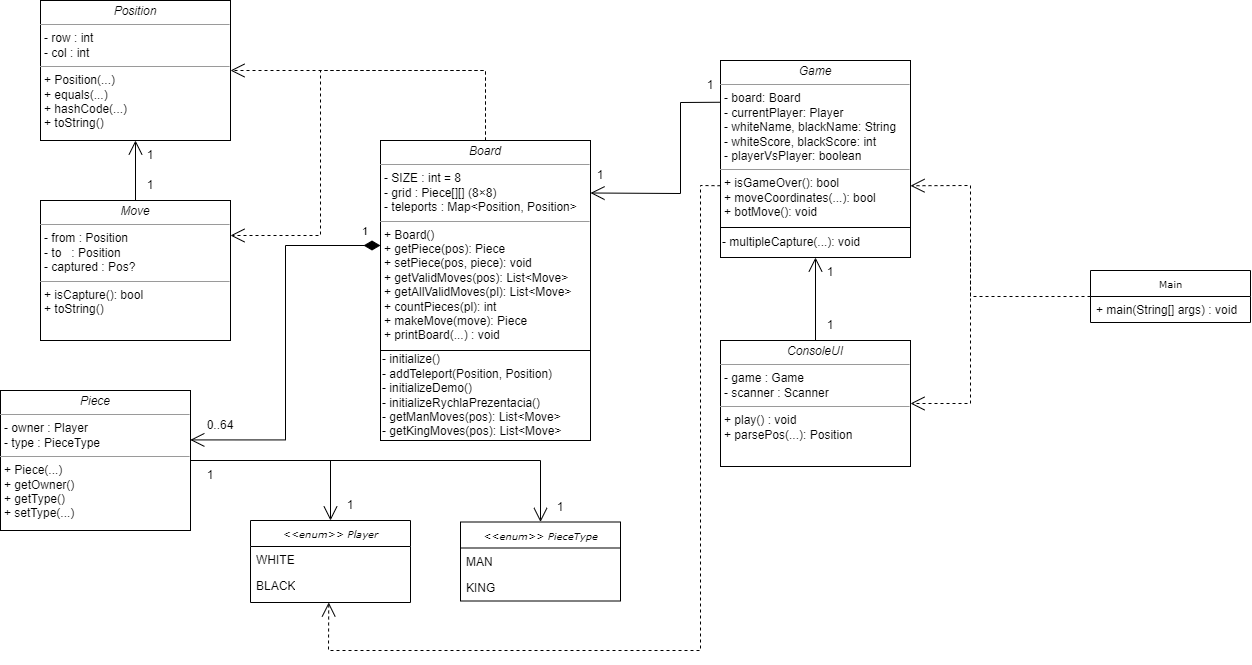

The diagram above was exported from draw.io. Its source (the exported page's mxGraphModel, read from the mxfile embedded in the PNG):
<mxGraphModel dx="1340" dy="804" grid="1" gridSize="10" guides="1" tooltips="1" connect="1" arrows="1" fold="1" page="1" pageScale="1" pageWidth="850" pageHeight="1100" background="none" math="0" shadow="0">
  <root>
    <mxCell id="0" />
    <mxCell id="1" parent="0" />
    <mxCell id="17acba5748e5396b-2" value="Main" style="swimlane;html=1;fontStyle=0;childLayout=stackLayout;horizontal=1;startSize=26;fillColor=none;horizontalStack=0;resizeParent=1;resizeLast=0;collapsible=1;marginBottom=0;swimlaneFillColor=#ffffff;rounded=0;shadow=0;comic=0;labelBackgroundColor=none;strokeWidth=1;fontFamily=Verdana;fontSize=10;align=center;" parent="1" vertex="1">
      <mxGeometry x="1160" y="300" width="160" height="52" as="geometry" />
    </mxCell>
    <mxCell id="17acba5748e5396b-3" value="+ main(String[] args) : void" style="text;html=1;strokeColor=none;fillColor=none;align=left;verticalAlign=top;spacingLeft=4;spacingRight=4;whiteSpace=wrap;overflow=hidden;rotatable=0;points=[[0,0.5],[1,0.5]];portConstraint=eastwest;" parent="17acba5748e5396b-2" vertex="1">
      <mxGeometry y="26" width="160" height="26" as="geometry" />
    </mxCell>
    <mxCell id="17acba5748e5396b-44" value="&lt;i&gt;&amp;lt;&amp;lt;enum&amp;gt;&amp;gt; PieceType&lt;/i&gt;" style="swimlane;html=1;fontStyle=0;childLayout=stackLayout;horizontal=1;startSize=26;fillColor=none;horizontalStack=0;resizeParent=1;resizeLast=0;collapsible=1;marginBottom=0;swimlaneFillColor=#ffffff;rounded=0;shadow=0;comic=0;labelBackgroundColor=none;strokeWidth=1;fontFamily=Verdana;fontSize=10;align=center;" parent="1" vertex="1">
      <mxGeometry x="530" y="551.5" width="160" height="79" as="geometry" />
    </mxCell>
    <mxCell id="17acba5748e5396b-45" value="MAN" style="text;html=1;strokeColor=none;fillColor=none;align=left;verticalAlign=top;spacingLeft=4;spacingRight=4;whiteSpace=wrap;overflow=hidden;rotatable=0;points=[[0,0.5],[1,0.5]];portConstraint=eastwest;" parent="17acba5748e5396b-44" vertex="1">
      <mxGeometry y="26" width="160" height="26" as="geometry" />
    </mxCell>
    <mxCell id="17acba5748e5396b-47" value="KING" style="text;html=1;strokeColor=none;fillColor=none;align=left;verticalAlign=top;spacingLeft=4;spacingRight=4;whiteSpace=wrap;overflow=hidden;rotatable=0;points=[[0,0.5],[1,0.5]];portConstraint=eastwest;" parent="17acba5748e5396b-44" vertex="1">
      <mxGeometry y="52" width="160" height="26" as="geometry" />
    </mxCell>
    <mxCell id="5d2195bd80daf111-1" value="&lt;i&gt;&amp;lt;&amp;lt;enum&amp;gt;&amp;gt; Player&lt;/i&gt;" style="swimlane;html=1;fontStyle=0;childLayout=stackLayout;horizontal=1;startSize=26;fillColor=none;horizontalStack=0;resizeParent=1;resizeLast=0;collapsible=1;marginBottom=0;swimlaneFillColor=#ffffff;rounded=0;shadow=0;comic=0;labelBackgroundColor=none;strokeWidth=1;fontFamily=Verdana;fontSize=10;align=center;" parent="1" vertex="1">
      <mxGeometry x="320" y="550" width="160" height="82" as="geometry" />
    </mxCell>
    <mxCell id="5d2195bd80daf111-2" value="WHITE" style="text;html=1;strokeColor=none;fillColor=none;align=left;verticalAlign=top;spacingLeft=4;spacingRight=4;whiteSpace=wrap;overflow=hidden;rotatable=0;points=[[0,0.5],[1,0.5]];portConstraint=eastwest;" parent="5d2195bd80daf111-1" vertex="1">
      <mxGeometry y="26" width="160" height="26" as="geometry" />
    </mxCell>
    <mxCell id="5d2195bd80daf111-3" value="BLACK" style="text;html=1;strokeColor=none;fillColor=none;align=left;verticalAlign=top;spacingLeft=4;spacingRight=4;whiteSpace=wrap;overflow=hidden;rotatable=0;points=[[0,0.5],[1,0.5]];portConstraint=eastwest;" parent="5d2195bd80daf111-1" vertex="1">
      <mxGeometry y="52" width="160" height="26" as="geometry" />
    </mxCell>
    <mxCell id="5d2195bd80daf111-9" value="&lt;p style=&quot;margin:0px;margin-top:4px;text-align:center;&quot;&gt;&lt;i&gt;ConsoleUI&lt;/i&gt;&lt;/p&gt;&lt;hr size=&quot;1&quot;&gt;&lt;p style=&quot;margin:0px;margin-left:4px;&quot;&gt;- game : Game&amp;nbsp;&lt;br&gt;- scanner : Scanner&lt;/p&gt;&lt;hr size=&quot;1&quot;&gt;&lt;p style=&quot;margin:0px;margin-left:4px;&quot;&gt;+ play() : void&lt;br&gt;&lt;/p&gt;&lt;p style=&quot;margin:0px;margin-left:4px;&quot;&gt;+ parsePos(...): Position&amp;nbsp;&lt;/p&gt;" style="verticalAlign=top;align=left;overflow=fill;fontSize=12;fontFamily=Helvetica;html=1;rounded=0;shadow=0;comic=0;labelBackgroundColor=none;strokeWidth=1" parent="1" vertex="1">
      <mxGeometry x="790" y="370" width="190" height="126" as="geometry" />
    </mxCell>
    <mxCell id="5d2195bd80daf111-10" value="&lt;p style=&quot;margin:0px;margin-top:4px;text-align:center;&quot;&gt;&lt;i&gt;Game&lt;/i&gt;&lt;/p&gt;&lt;hr size=&quot;1&quot;&gt;&lt;p style=&quot;margin:0px;margin-left:4px;&quot;&gt;- board: Board&lt;br&gt;- currentPlayer: Player&lt;/p&gt;&lt;p style=&quot;margin:0px;margin-left:4px;&quot;&gt;- whiteName, blackName: String&lt;/p&gt;&lt;p style=&quot;margin:0px;margin-left:4px;&quot;&gt;- whiteScore, blackScore: int&lt;/p&gt;&lt;p style=&quot;margin:0px;margin-left:4px;&quot;&gt;- playerVsPlayer: boolean&lt;/p&gt;&lt;hr size=&quot;1&quot;&gt;&lt;p style=&quot;margin:0px;margin-left:4px;&quot;&gt;+ isGameOver(): bool&lt;br&gt;+ moveCoordinates(...): bool&amp;nbsp;&lt;/p&gt;&lt;p style=&quot;margin:0px;margin-left:4px;&quot;&gt;+ botMove(): void&lt;/p&gt;" style="verticalAlign=top;align=left;overflow=fill;fontSize=12;fontFamily=Helvetica;html=1;rounded=0;shadow=0;comic=0;labelBackgroundColor=none;strokeWidth=1" parent="1" vertex="1">
      <mxGeometry x="790" y="90" width="190" height="167" as="geometry" />
    </mxCell>
    <mxCell id="5d2195bd80daf111-15" value="&lt;p style=&quot;margin:0px;margin-top:4px;text-align:center;&quot;&gt;&lt;i&gt;Board&lt;/i&gt;&lt;/p&gt;&lt;hr size=&quot;1&quot;&gt;&lt;p style=&quot;margin:0px;margin-left:4px;&quot;&gt;- SIZE : int = 8&amp;nbsp;&lt;/p&gt;&lt;p style=&quot;margin:0px;margin-left:4px;&quot;&gt;&lt;span style=&quot;background-color: transparent; color: light-dark(rgb(0, 0, 0), rgb(255, 255, 255));&quot;&gt;- grid : Piece[][] (8×8)&amp;nbsp; &amp;nbsp; &amp;nbsp; &amp;nbsp; &amp;nbsp; &amp;nbsp;&amp;nbsp;&lt;/span&gt;&lt;/p&gt;&lt;p style=&quot;margin:0px;margin-left:4px;&quot;&gt;- teleports : Map&amp;lt;Position, Position&amp;gt;&amp;nbsp;&lt;/p&gt;&lt;hr size=&quot;1&quot;&gt;&lt;p style=&quot;margin:0px;margin-left:4px;&quot;&gt;+ Board()&amp;nbsp; &amp;nbsp; &amp;nbsp; &amp;nbsp;&amp;nbsp;&lt;/p&gt;&lt;p style=&quot;margin:0px;margin-left:4px;&quot;&gt;+ getPiece(pos): Piece&amp;nbsp;&lt;/p&gt;&lt;p style=&quot;margin:0px;margin-left:4px;&quot;&gt;+ setPiece(pos, piece): void&amp;nbsp;&lt;/p&gt;&lt;p style=&quot;margin:0px;margin-left:4px;&quot;&gt;+ getValidMoves(pos): List&amp;lt;Move&amp;gt;&amp;nbsp;&lt;/p&gt;&lt;p style=&quot;margin:0px;margin-left:4px;&quot;&gt;+ getAllValidMoves(pl): List&amp;lt;Move&amp;gt;&lt;/p&gt;&lt;p style=&quot;margin:0px;margin-left:4px;&quot;&gt;&lt;span style=&quot;background-color: transparent; color: light-dark(rgb(0, 0, 0), rgb(255, 255, 255));&quot;&gt;+ countPieces(pl): int&amp;nbsp;&lt;/span&gt;&lt;/p&gt;&lt;p style=&quot;margin:0px;margin-left:4px;&quot;&gt;+ makeMove(move): Piece&amp;nbsp;&amp;nbsp;&lt;/p&gt;&lt;p style=&quot;margin:0px;margin-left:4px;&quot;&gt;+ printBoard(...) : void&amp;nbsp;&lt;/p&gt;" style="verticalAlign=top;align=left;overflow=fill;fontSize=12;fontFamily=Helvetica;html=1;rounded=0;shadow=0;comic=0;labelBackgroundColor=none;strokeWidth=1" parent="1" vertex="1">
      <mxGeometry x="450" y="170" width="210" height="210" as="geometry" />
    </mxCell>
    <mxCell id="5d2195bd80daf111-18" value="&lt;p style=&quot;margin:0px;margin-top:4px;text-align:center;&quot;&gt;&lt;i&gt;Position&lt;/i&gt;&lt;/p&gt;&lt;hr size=&quot;1&quot;&gt;&lt;p style=&quot;margin:0px;margin-left:4px;&quot;&gt;- row : int&lt;br&gt;- col : int&lt;/p&gt;&lt;hr size=&quot;1&quot;&gt;&lt;p style=&quot;margin:0px;margin-left:4px;&quot;&gt;+ Position(...)&lt;br&gt;+ equals(...)&lt;/p&gt;&lt;p style=&quot;margin:0px;margin-left:4px;&quot;&gt;+ hashCode(...)&lt;/p&gt;&lt;p style=&quot;margin:0px;margin-left:4px;&quot;&gt;+ toString()&lt;/p&gt;" style="verticalAlign=top;align=left;overflow=fill;fontSize=12;fontFamily=Helvetica;html=1;rounded=0;shadow=0;comic=0;labelBackgroundColor=none;strokeWidth=1" parent="1" vertex="1">
      <mxGeometry x="110" y="30" width="190" height="140" as="geometry" />
    </mxCell>
    <mxCell id="5d2195bd80daf111-19" value="&lt;p style=&quot;margin:0px;margin-top:4px;text-align:center;&quot;&gt;&lt;i&gt;Move&lt;/i&gt;&lt;/p&gt;&lt;hr size=&quot;1&quot;&gt;&lt;p style=&quot;margin:0px;margin-left:4px;&quot;&gt;- from : Position&lt;br&gt;- to&amp;nbsp; &amp;nbsp;: Position&lt;/p&gt;&lt;p style=&quot;margin:0px;margin-left:4px;&quot;&gt;- captured : Pos?&lt;/p&gt;&lt;hr size=&quot;1&quot;&gt;&lt;p style=&quot;margin:0px;margin-left:4px;&quot;&gt;+ isCapture(): bool&lt;br&gt;+ toString()&amp;nbsp;&lt;/p&gt;" style="verticalAlign=top;align=left;overflow=fill;fontSize=12;fontFamily=Helvetica;html=1;rounded=0;shadow=0;comic=0;labelBackgroundColor=none;strokeWidth=1" parent="1" vertex="1">
      <mxGeometry x="110" y="230" width="190" height="140" as="geometry" />
    </mxCell>
    <mxCell id="5d2195bd80daf111-20" value="&lt;p style=&quot;margin:0px;margin-top:4px;text-align:center;&quot;&gt;&lt;i&gt;Piece&lt;/i&gt;&lt;/p&gt;&lt;hr size=&quot;1&quot;&gt;&lt;p style=&quot;margin:0px;margin-left:4px;&quot;&gt;- owner : Player&lt;br&gt;- type : PieceType&lt;/p&gt;&lt;hr size=&quot;1&quot;&gt;&lt;p style=&quot;margin:0px;margin-left:4px;&quot;&gt;+ Piece(...)&amp;nbsp;&lt;br&gt;+ getOwner()&lt;/p&gt;&lt;p style=&quot;margin:0px;margin-left:4px;&quot;&gt;+ getType()&lt;/p&gt;&lt;p style=&quot;margin:0px;margin-left:4px;&quot;&gt;+ setType(...)&amp;nbsp;&amp;nbsp;&lt;/p&gt;" style="verticalAlign=top;align=left;overflow=fill;fontSize=12;fontFamily=Helvetica;html=1;rounded=0;shadow=0;comic=0;labelBackgroundColor=none;strokeWidth=1" parent="1" vertex="1">
      <mxGeometry x="70" y="420" width="190" height="140" as="geometry" />
    </mxCell>
    <mxCell id="UAjtDbVR14yJQw5bUOnt-1" value="- initialize()&lt;div&gt;- addTeleport(Position, Position)&lt;/div&gt;&lt;div&gt;- initializeDemo()&lt;/div&gt;&lt;div&gt;- initializeRychlaPrezentacia()&lt;/div&gt;&lt;div&gt;- getManMoves(pos): List&amp;lt;Move&amp;gt;&lt;/div&gt;&lt;div&gt;- getKingMoves(pos): List&amp;lt;Move&amp;gt;&lt;/div&gt;" style="rounded=0;whiteSpace=wrap;html=1;align=left;" parent="1" vertex="1">
      <mxGeometry x="450" y="380" width="210" height="90" as="geometry" />
    </mxCell>
    <mxCell id="UAjtDbVR14yJQw5bUOnt-2" value="- multipleCapture(...): void&amp;nbsp;&amp;nbsp;" style="rounded=0;whiteSpace=wrap;html=1;align=left;" parent="1" vertex="1">
      <mxGeometry x="790" y="257" width="190" height="30" as="geometry" />
    </mxCell>
    <mxCell id="UAjtDbVR14yJQw5bUOnt-5" value="0..64" style="text;html=1;align=center;verticalAlign=middle;whiteSpace=wrap;rounded=0;" parent="1" vertex="1">
      <mxGeometry x="260" y="440" width="60" height="30" as="geometry" />
    </mxCell>
    <mxCell id="UAjtDbVR14yJQw5bUOnt-22" value="1" style="endArrow=open;html=1;endSize=12;startArrow=diamondThin;startSize=14;startFill=1;edgeStyle=orthogonalEdgeStyle;align=left;verticalAlign=bottom;rounded=0;exitX=0;exitY=0.5;exitDx=0;exitDy=0;entryX=0.999;entryY=0.353;entryDx=0;entryDy=0;entryPerimeter=0;" parent="1" source="5d2195bd80daf111-15" target="5d2195bd80daf111-20" edge="1">
      <mxGeometry x="-0.896" y="-5" relative="1" as="geometry">
        <mxPoint x="440" y="340" as="sourcePoint" />
        <mxPoint x="600" y="410" as="targetPoint" />
        <mxPoint as="offset" />
      </mxGeometry>
    </mxCell>
    <mxCell id="UAjtDbVR14yJQw5bUOnt-23" value="" style="endArrow=open;endFill=1;endSize=12;html=1;rounded=0;exitX=0;exitY=0.25;exitDx=0;exitDy=0;entryX=1;entryY=0.25;entryDx=0;entryDy=0;" parent="1" source="5d2195bd80daf111-10" target="5d2195bd80daf111-15" edge="1">
      <mxGeometry width="160" relative="1" as="geometry">
        <mxPoint x="520" y="220" as="sourcePoint" />
        <mxPoint x="680" y="220" as="targetPoint" />
        <Array as="points">
          <mxPoint x="750" y="132" />
          <mxPoint x="750" y="223" />
        </Array>
      </mxGeometry>
    </mxCell>
    <mxCell id="UAjtDbVR14yJQw5bUOnt-24" value="1" style="text;html=1;align=center;verticalAlign=middle;whiteSpace=wrap;rounded=0;" parent="1" vertex="1">
      <mxGeometry x="640" y="190" width="60" height="30" as="geometry" />
    </mxCell>
    <mxCell id="UAjtDbVR14yJQw5bUOnt-25" value="1" style="text;html=1;align=center;verticalAlign=middle;whiteSpace=wrap;rounded=0;" parent="1" vertex="1">
      <mxGeometry x="750" y="100" width="60" height="30" as="geometry" />
    </mxCell>
    <mxCell id="UAjtDbVR14yJQw5bUOnt-26" value="" style="endArrow=open;endFill=1;endSize=12;html=1;rounded=0;exitX=0.5;exitY=0;exitDx=0;exitDy=0;entryX=0.5;entryY=1;entryDx=0;entryDy=0;" parent="1" source="5d2195bd80daf111-9" target="UAjtDbVR14yJQw5bUOnt-2" edge="1">
      <mxGeometry width="160" relative="1" as="geometry">
        <mxPoint x="830" y="300" as="sourcePoint" />
        <mxPoint x="990" y="300" as="targetPoint" />
      </mxGeometry>
    </mxCell>
    <mxCell id="UAjtDbVR14yJQw5bUOnt-27" value="1" style="text;html=1;align=center;verticalAlign=middle;whiteSpace=wrap;rounded=0;" parent="1" vertex="1">
      <mxGeometry x="870" y="287" width="60" height="30" as="geometry" />
    </mxCell>
    <mxCell id="UAjtDbVR14yJQw5bUOnt-28" value="1" style="text;html=1;align=center;verticalAlign=middle;whiteSpace=wrap;rounded=0;" parent="1" vertex="1">
      <mxGeometry x="870" y="340" width="60" height="30" as="geometry" />
    </mxCell>
    <mxCell id="UAjtDbVR14yJQw5bUOnt-29" value="" style="endArrow=open;endFill=1;endSize=12;html=1;rounded=0;exitX=0.5;exitY=0;exitDx=0;exitDy=0;entryX=0.5;entryY=1;entryDx=0;entryDy=0;" parent="1" source="5d2195bd80daf111-19" target="5d2195bd80daf111-18" edge="1">
      <mxGeometry width="160" relative="1" as="geometry">
        <mxPoint x="200" y="200" as="sourcePoint" />
        <mxPoint x="360" y="200" as="targetPoint" />
      </mxGeometry>
    </mxCell>
    <mxCell id="UAjtDbVR14yJQw5bUOnt-30" value="1" style="text;html=1;align=center;verticalAlign=middle;whiteSpace=wrap;rounded=0;" parent="1" vertex="1">
      <mxGeometry x="190" y="200" width="60" height="30" as="geometry" />
    </mxCell>
    <mxCell id="UAjtDbVR14yJQw5bUOnt-31" value="1" style="text;html=1;align=center;verticalAlign=middle;whiteSpace=wrap;rounded=0;" parent="1" vertex="1">
      <mxGeometry x="190" y="170" width="60" height="30" as="geometry" />
    </mxCell>
    <mxCell id="UAjtDbVR14yJQw5bUOnt-32" value="" style="endArrow=open;endFill=1;endSize=12;html=1;rounded=0;exitX=1;exitY=0.5;exitDx=0;exitDy=0;entryX=0.5;entryY=0;entryDx=0;entryDy=0;" parent="1" source="5d2195bd80daf111-20" target="5d2195bd80daf111-1" edge="1">
      <mxGeometry width="160" relative="1" as="geometry">
        <mxPoint x="340" y="490" as="sourcePoint" />
        <mxPoint x="500" y="490" as="targetPoint" />
        <Array as="points">
          <mxPoint x="400" y="490" />
        </Array>
      </mxGeometry>
    </mxCell>
    <mxCell id="UAjtDbVR14yJQw5bUOnt-33" value="" style="endArrow=open;endFill=1;endSize=12;html=1;rounded=0;entryX=0.5;entryY=0;entryDx=0;entryDy=0;" parent="1" target="17acba5748e5396b-44" edge="1">
      <mxGeometry width="160" relative="1" as="geometry">
        <mxPoint x="340" y="490" as="sourcePoint" />
        <mxPoint x="500" y="490" as="targetPoint" />
        <Array as="points">
          <mxPoint x="610" y="490" />
        </Array>
      </mxGeometry>
    </mxCell>
    <mxCell id="UAjtDbVR14yJQw5bUOnt-34" value="1" style="text;html=1;align=center;verticalAlign=middle;whiteSpace=wrap;rounded=0;" parent="1" vertex="1">
      <mxGeometry x="250" y="490" width="60" height="30" as="geometry" />
    </mxCell>
    <mxCell id="UAjtDbVR14yJQw5bUOnt-35" value="1" style="text;html=1;align=center;verticalAlign=middle;whiteSpace=wrap;rounded=0;" parent="1" vertex="1">
      <mxGeometry x="390" y="520" width="60" height="30" as="geometry" />
    </mxCell>
    <mxCell id="UAjtDbVR14yJQw5bUOnt-36" value="1" style="text;html=1;align=center;verticalAlign=middle;whiteSpace=wrap;rounded=0;" parent="1" vertex="1">
      <mxGeometry x="600" y="521.5" width="60" height="30" as="geometry" />
    </mxCell>
    <mxCell id="UAjtDbVR14yJQw5bUOnt-39" value="" style="endArrow=open;endSize=12;dashed=1;html=1;rounded=0;exitX=0.5;exitY=0;exitDx=0;exitDy=0;entryX=1;entryY=0.5;entryDx=0;entryDy=0;" parent="1" source="5d2195bd80daf111-15" target="5d2195bd80daf111-18" edge="1">
      <mxGeometry width="160" relative="1" as="geometry">
        <mxPoint x="600" y="160" as="sourcePoint" />
        <mxPoint x="760" y="160" as="targetPoint" />
        <Array as="points">
          <mxPoint x="555" y="100" />
        </Array>
      </mxGeometry>
    </mxCell>
    <mxCell id="UAjtDbVR14yJQw5bUOnt-40" value="" style="endArrow=open;endSize=12;dashed=1;html=1;rounded=0;exitX=0.5;exitY=0;exitDx=0;exitDy=0;entryX=1;entryY=0.25;entryDx=0;entryDy=0;" parent="1" source="5d2195bd80daf111-15" target="5d2195bd80daf111-19" edge="1">
      <mxGeometry width="160" relative="1" as="geometry">
        <mxPoint x="565" y="180" as="sourcePoint" />
        <mxPoint x="310" y="110" as="targetPoint" />
        <Array as="points">
          <mxPoint x="555" y="100" />
          <mxPoint x="390" y="100" />
          <mxPoint x="390" y="265" />
        </Array>
      </mxGeometry>
    </mxCell>
    <mxCell id="UAjtDbVR14yJQw5bUOnt-41" value="" style="endArrow=open;endSize=12;dashed=1;html=1;rounded=0;exitX=0;exitY=0.75;exitDx=0;exitDy=0;entryX=0.489;entryY=1.152;entryDx=0;entryDy=0;entryPerimeter=0;" parent="1" source="5d2195bd80daf111-10" target="5d2195bd80daf111-3" edge="1">
      <mxGeometry width="160" relative="1" as="geometry">
        <mxPoint x="600" y="390" as="sourcePoint" />
        <mxPoint x="760" y="390" as="targetPoint" />
        <Array as="points">
          <mxPoint x="770" y="215" />
          <mxPoint x="770" y="680" />
          <mxPoint x="398" y="680" />
        </Array>
      </mxGeometry>
    </mxCell>
    <mxCell id="UAjtDbVR14yJQw5bUOnt-42" value="" style="endArrow=open;endSize=12;dashed=1;html=1;rounded=0;exitX=0;exitY=0.5;exitDx=0;exitDy=0;entryX=1;entryY=0.75;entryDx=0;entryDy=0;" parent="1" source="17acba5748e5396b-2" target="5d2195bd80daf111-10" edge="1">
      <mxGeometry width="160" relative="1" as="geometry">
        <mxPoint x="1275" y="125" as="sourcePoint" />
        <mxPoint x="1020" y="220" as="targetPoint" />
        <Array as="points">
          <mxPoint x="1040" y="326" />
          <mxPoint x="1040" y="215" />
        </Array>
      </mxGeometry>
    </mxCell>
    <mxCell id="UAjtDbVR14yJQw5bUOnt-43" value="" style="endArrow=open;endSize=12;dashed=1;html=1;rounded=0;entryX=1;entryY=0.5;entryDx=0;entryDy=0;" parent="1" target="5d2195bd80daf111-9" edge="1">
      <mxGeometry width="160" relative="1" as="geometry">
        <mxPoint x="1040" y="280" as="sourcePoint" />
        <mxPoint x="990" y="225" as="targetPoint" />
        <Array as="points">
          <mxPoint x="1040" y="330" />
          <mxPoint x="1040" y="433" />
        </Array>
      </mxGeometry>
    </mxCell>
  </root>
</mxGraphModel>